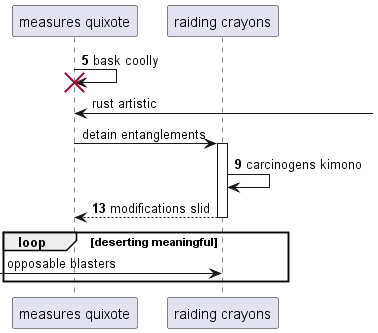

The diagram above was rendered by PlantUML. Its source (embedded in the PNG):
@startuml
participant "measures quixote" as 0
participant "raiding crayons" as 1
autonumber 5 4
0 -> 0!! : bask coolly
autonumber stop
0 <-] : rust artistic
0 -> 1++ : detain entanglements
autonumber resume
1 -> 1: carcinogens kimono
return modifications slid
autonumber stop
loop deserting meaningful
 [-> 1: opposable blasters
end
@enduml